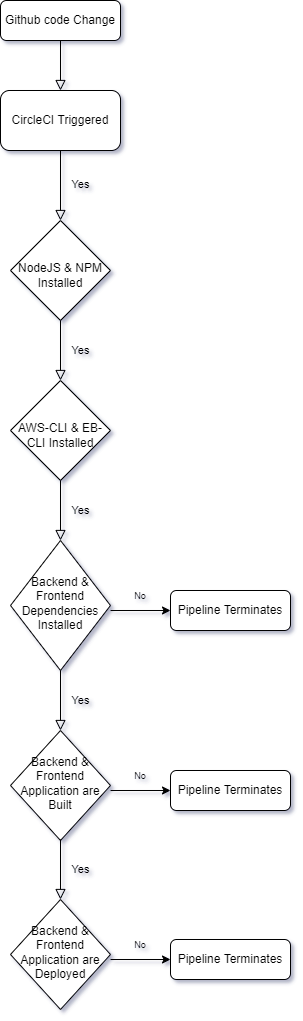

The diagram above was exported from draw.io. Its source (the exported page's mxGraphModel, read from the mxfile embedded in the PNG):
<mxGraphModel dx="1240" dy="643" grid="1" gridSize="8" guides="1" tooltips="1" connect="1" arrows="1" fold="1" page="1" pageScale="1" pageWidth="827" pageHeight="1169" background="#FFFFFF" math="0" shadow="1">
  <root>
    <mxCell id="WIyWlLk6GJQsqaUBKTNV-0" />
    <mxCell id="WIyWlLk6GJQsqaUBKTNV-1" parent="WIyWlLk6GJQsqaUBKTNV-0" />
    <mxCell id="WIyWlLk6GJQsqaUBKTNV-2" value="" style="rounded=0;html=1;jettySize=auto;orthogonalLoop=1;fontSize=11;endArrow=block;endFill=0;endSize=8;strokeWidth=1;shadow=0;labelBackgroundColor=none;edgeStyle=orthogonalEdgeStyle;" parent="WIyWlLk6GJQsqaUBKTNV-1" source="WIyWlLk6GJQsqaUBKTNV-3" edge="1">
      <mxGeometry relative="1" as="geometry">
        <mxPoint x="280" y="100" as="targetPoint" />
      </mxGeometry>
    </mxCell>
    <mxCell id="WIyWlLk6GJQsqaUBKTNV-3" value="Github code Change" style="rounded=1;whiteSpace=wrap;html=1;fontSize=12;glass=0;strokeWidth=1;shadow=0;" parent="WIyWlLk6GJQsqaUBKTNV-1" vertex="1">
      <mxGeometry x="220" y="10" width="120" height="40" as="geometry" />
    </mxCell>
    <mxCell id="WIyWlLk6GJQsqaUBKTNV-4" value="Yes" style="rounded=0;html=1;jettySize=auto;orthogonalLoop=1;fontSize=11;endArrow=block;endFill=0;endSize=8;strokeWidth=1;shadow=0;labelBackgroundColor=none;edgeStyle=orthogonalEdgeStyle;exitX=0.5;exitY=1;exitDx=0;exitDy=0;" parent="WIyWlLk6GJQsqaUBKTNV-1" source="Zwqx8hdkbKZCgV5w1tlH-0" target="WIyWlLk6GJQsqaUBKTNV-10" edge="1">
      <mxGeometry y="20" relative="1" as="geometry">
        <mxPoint as="offset" />
        <mxPoint x="280" y="170" as="sourcePoint" />
      </mxGeometry>
    </mxCell>
    <mxCell id="WIyWlLk6GJQsqaUBKTNV-10" value="&lt;br&gt;NodeJS &amp;amp; NPM Installed&lt;br&gt;" style="rhombus;whiteSpace=wrap;html=1;shadow=0;fontFamily=Helvetica;fontSize=12;align=center;strokeWidth=1;spacing=6;spacingTop=-4;" parent="WIyWlLk6GJQsqaUBKTNV-1" vertex="1">
      <mxGeometry x="230" y="230" width="100" height="100" as="geometry" />
    </mxCell>
    <mxCell id="Zwqx8hdkbKZCgV5w1tlH-0" value="CircleCI Triggered" style="rounded=1;whiteSpace=wrap;html=1;" vertex="1" parent="WIyWlLk6GJQsqaUBKTNV-1">
      <mxGeometry x="220" y="100" width="120" height="60" as="geometry" />
    </mxCell>
    <mxCell id="Zwqx8hdkbKZCgV5w1tlH-2" value="Yes" style="rounded=0;html=1;jettySize=auto;orthogonalLoop=1;fontSize=11;endArrow=block;endFill=0;endSize=8;strokeWidth=1;shadow=0;labelBackgroundColor=none;edgeStyle=orthogonalEdgeStyle;exitX=0.5;exitY=1;exitDx=0;exitDy=0;" edge="1" parent="WIyWlLk6GJQsqaUBKTNV-1" target="Zwqx8hdkbKZCgV5w1tlH-3">
      <mxGeometry y="20" relative="1" as="geometry">
        <mxPoint as="offset" />
        <mxPoint x="280" y="330" as="sourcePoint" />
      </mxGeometry>
    </mxCell>
    <mxCell id="Zwqx8hdkbKZCgV5w1tlH-3" value="&lt;br&gt;AWS-CLI &amp;amp; EB-CLI Installed" style="rhombus;whiteSpace=wrap;html=1;shadow=0;fontFamily=Helvetica;fontSize=12;align=center;strokeWidth=1;spacing=6;spacingTop=-4;" vertex="1" parent="WIyWlLk6GJQsqaUBKTNV-1">
      <mxGeometry x="230" y="390" width="100" height="100" as="geometry" />
    </mxCell>
    <mxCell id="Zwqx8hdkbKZCgV5w1tlH-6" value="Yes" style="rounded=0;html=1;jettySize=auto;orthogonalLoop=1;fontSize=11;endArrow=block;endFill=0;endSize=8;strokeWidth=1;shadow=0;labelBackgroundColor=none;edgeStyle=orthogonalEdgeStyle;exitX=0.5;exitY=1;exitDx=0;exitDy=0;" edge="1" parent="WIyWlLk6GJQsqaUBKTNV-1" target="Zwqx8hdkbKZCgV5w1tlH-7">
      <mxGeometry y="20" relative="1" as="geometry">
        <mxPoint as="offset" />
        <mxPoint x="280" y="490" as="sourcePoint" />
      </mxGeometry>
    </mxCell>
    <mxCell id="Zwqx8hdkbKZCgV5w1tlH-7" value="Backend &amp;amp; Frontend Dependencies Installed" style="rhombus;whiteSpace=wrap;html=1;shadow=0;fontFamily=Helvetica;fontSize=12;align=center;strokeWidth=1;spacing=6;spacingTop=-4;" vertex="1" parent="WIyWlLk6GJQsqaUBKTNV-1">
      <mxGeometry x="230" y="550" width="100" height="130" as="geometry" />
    </mxCell>
    <mxCell id="Zwqx8hdkbKZCgV5w1tlH-8" value="Yes" style="rounded=0;html=1;jettySize=auto;orthogonalLoop=1;fontSize=11;endArrow=block;endFill=0;endSize=8;strokeWidth=1;shadow=0;labelBackgroundColor=none;edgeStyle=orthogonalEdgeStyle;exitX=0.5;exitY=1;exitDx=0;exitDy=0;" edge="1" parent="WIyWlLk6GJQsqaUBKTNV-1" target="Zwqx8hdkbKZCgV5w1tlH-9">
      <mxGeometry y="20" relative="1" as="geometry">
        <mxPoint as="offset" />
        <mxPoint x="280" y="680" as="sourcePoint" />
      </mxGeometry>
    </mxCell>
    <mxCell id="Zwqx8hdkbKZCgV5w1tlH-9" value="Backend &amp;amp; Frontend Application are Built" style="rhombus;whiteSpace=wrap;html=1;shadow=0;fontFamily=Helvetica;fontSize=12;align=center;strokeWidth=1;spacing=6;spacingTop=-4;" vertex="1" parent="WIyWlLk6GJQsqaUBKTNV-1">
      <mxGeometry x="230" y="740" width="100" height="110" as="geometry" />
    </mxCell>
    <mxCell id="Zwqx8hdkbKZCgV5w1tlH-10" value="Yes" style="rounded=0;html=1;jettySize=auto;orthogonalLoop=1;fontSize=11;endArrow=block;endFill=0;endSize=8;strokeWidth=1;shadow=0;labelBackgroundColor=none;edgeStyle=orthogonalEdgeStyle;exitX=0.5;exitY=1;exitDx=0;exitDy=0;" edge="1" parent="WIyWlLk6GJQsqaUBKTNV-1" target="Zwqx8hdkbKZCgV5w1tlH-11">
      <mxGeometry y="20" relative="1" as="geometry">
        <mxPoint as="offset" />
        <mxPoint x="280" y="848.9999999999998" as="sourcePoint" />
      </mxGeometry>
    </mxCell>
    <mxCell id="Zwqx8hdkbKZCgV5w1tlH-11" value="Backend &amp;amp; Frontend Application are Deployed" style="rhombus;whiteSpace=wrap;html=1;shadow=0;fontFamily=Helvetica;fontSize=12;align=center;strokeWidth=1;spacing=6;spacingTop=-4;" vertex="1" parent="WIyWlLk6GJQsqaUBKTNV-1">
      <mxGeometry x="230" y="909" width="100" height="110" as="geometry" />
    </mxCell>
    <mxCell id="Zwqx8hdkbKZCgV5w1tlH-15" value="" style="endArrow=classic;html=1;rounded=0;exitX=1;exitY=0.5;exitDx=0;exitDy=0;" edge="1" parent="WIyWlLk6GJQsqaUBKTNV-1">
      <mxGeometry width="50" height="50" relative="1" as="geometry">
        <mxPoint x="330" y="620" as="sourcePoint" />
        <mxPoint x="390" y="620" as="targetPoint" />
      </mxGeometry>
    </mxCell>
    <mxCell id="Zwqx8hdkbKZCgV5w1tlH-16" value="&lt;font style=&quot;font-size: 9px;&quot;&gt;No&lt;/font&gt;" style="text;html=1;strokeColor=none;fillColor=none;align=center;verticalAlign=middle;whiteSpace=wrap;rounded=0;" vertex="1" parent="WIyWlLk6GJQsqaUBKTNV-1">
      <mxGeometry x="330" y="590" width="60" height="30" as="geometry" />
    </mxCell>
    <mxCell id="Zwqx8hdkbKZCgV5w1tlH-17" value="&lt;font style=&quot;font-size: 12px;&quot;&gt;Pipeline Terminates&lt;/font&gt;" style="rounded=1;whiteSpace=wrap;html=1;fontSize=9;" vertex="1" parent="WIyWlLk6GJQsqaUBKTNV-1">
      <mxGeometry x="390" y="600" width="120" height="40" as="geometry" />
    </mxCell>
    <mxCell id="Zwqx8hdkbKZCgV5w1tlH-18" value="" style="endArrow=classic;html=1;rounded=0;exitX=1;exitY=0.5;exitDx=0;exitDy=0;" edge="1" parent="WIyWlLk6GJQsqaUBKTNV-1">
      <mxGeometry width="50" height="50" relative="1" as="geometry">
        <mxPoint x="330" y="800" as="sourcePoint" />
        <mxPoint x="390" y="800" as="targetPoint" />
      </mxGeometry>
    </mxCell>
    <mxCell id="Zwqx8hdkbKZCgV5w1tlH-19" value="&lt;font style=&quot;font-size: 9px;&quot;&gt;No&lt;/font&gt;" style="text;html=1;strokeColor=none;fillColor=none;align=center;verticalAlign=middle;whiteSpace=wrap;rounded=0;" vertex="1" parent="WIyWlLk6GJQsqaUBKTNV-1">
      <mxGeometry x="330" y="770" width="60" height="30" as="geometry" />
    </mxCell>
    <mxCell id="Zwqx8hdkbKZCgV5w1tlH-20" value="&lt;font style=&quot;font-size: 12px;&quot;&gt;Pipeline Terminates&lt;/font&gt;" style="rounded=1;whiteSpace=wrap;html=1;fontSize=9;" vertex="1" parent="WIyWlLk6GJQsqaUBKTNV-1">
      <mxGeometry x="390" y="780" width="120" height="40" as="geometry" />
    </mxCell>
    <mxCell id="Zwqx8hdkbKZCgV5w1tlH-21" value="" style="endArrow=classic;html=1;rounded=0;exitX=1;exitY=0.5;exitDx=0;exitDy=0;" edge="1" parent="WIyWlLk6GJQsqaUBKTNV-1">
      <mxGeometry width="50" height="50" relative="1" as="geometry">
        <mxPoint x="330" y="969" as="sourcePoint" />
        <mxPoint x="390" y="969" as="targetPoint" />
      </mxGeometry>
    </mxCell>
    <mxCell id="Zwqx8hdkbKZCgV5w1tlH-22" value="&lt;font style=&quot;font-size: 9px;&quot;&gt;No&lt;/font&gt;" style="text;html=1;strokeColor=none;fillColor=none;align=center;verticalAlign=middle;whiteSpace=wrap;rounded=0;" vertex="1" parent="WIyWlLk6GJQsqaUBKTNV-1">
      <mxGeometry x="330" y="939" width="60" height="30" as="geometry" />
    </mxCell>
    <mxCell id="Zwqx8hdkbKZCgV5w1tlH-23" value="&lt;font style=&quot;font-size: 12px;&quot;&gt;Pipeline Terminates&lt;/font&gt;" style="rounded=1;whiteSpace=wrap;html=1;fontSize=9;" vertex="1" parent="WIyWlLk6GJQsqaUBKTNV-1">
      <mxGeometry x="390" y="949" width="120" height="40" as="geometry" />
    </mxCell>
  </root>
</mxGraphModel>